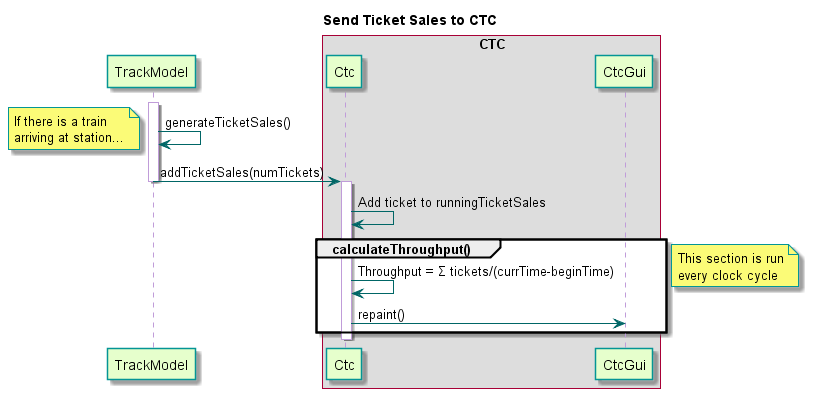

The diagram above was rendered by PlantUML. Its source (embedded in the PNG):
@startuml

title Send Ticket Sales to CTC

skinparam noteBorderColor #049595

skinparam sequence {
  BackgroundColor transparent
  ParticipantBackgroundColor #e6ffcc
  ParticipantBorderColor 	#049595
  noteBorderColor 	#049595
  PackageBorderCOlor  #049595
  ArrowColor #006666
  LifeLineBorderColor #c09cd9
}

participant TrackModel
box "CTC"
participant Ctc
participant CtcGui
end box

activate TrackModel
TrackModel -> TrackModel : generateTicketSales()
note left: If there is a train\narriving at station...
TrackModel -> Ctc : addTicketSales(numTickets)
deactivate TrackModel

activate Ctc
Ctc -> Ctc : Add ticket to runningTicketSales
group calculateThroughput()
Ctc -> Ctc : Throughput = ? tickets/(currTime-beginTime)
Ctc -> CtcGui : repaint()
end
note right
This section is run
every clock cycle
end note
deactivate Ctc


@enduml